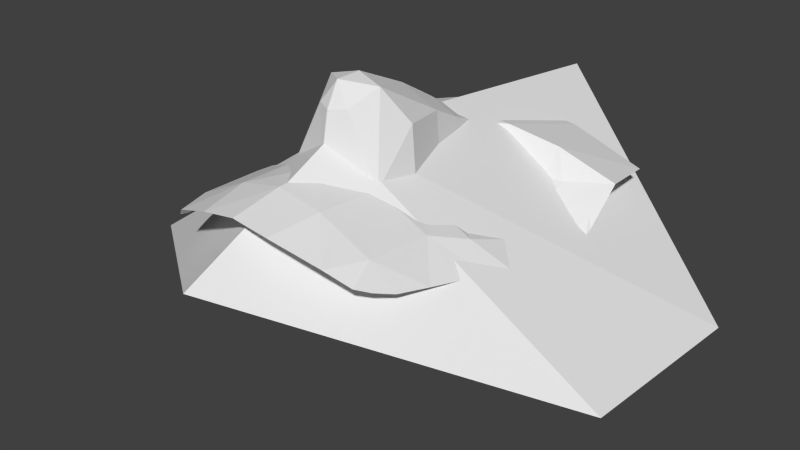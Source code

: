 # Source: head.blend  (saved by Blender 2.69.0; exported with 4.5.12 LTS)
import bpy
from mathutils import Matrix  # noqa: F401  (used for matrix-valued properties, if any)

bpy.ops.wm.read_factory_settings(use_empty=True)
scene = bpy.context.scene
scene.name = 'Scene'

# ---- collections
col_collection_1 = bpy.data.collections.new('Collection 1'); scene.collection.children.link(col_collection_1)

# ---- world
world_world = bpy.data.worlds.new('World'); scene.world = world_world
world_world.color = (0.05088, 0.05088, 0.05088)
world_world.use_sun_shadow = False
world_world.sun_shadow_jitter_overblur = 0.0
world_world.cycles.sampling_method = 'MANUAL'
world_world.cycles.sample_map_resolution = 256

# ---- meshes
me_head_002 = bpy.data.meshes.new('head.002')
me_head_002.from_pydata([(9.424e-05, 0.04932, 0.09989), (-0.005036, 0.05097, 0.09822), (-0.006878, 0.03883, 0.1014), (-0.02554, 0.007007, 0.08444), (-0.01621, 0.07883, 0.09653), (-0.03633, 0.07895, 0.08996), (-0.02428, 0.05828, 0.09571), (0.0, 0.05518, 0.09956), (0.0, 0.07843, 0.09829), (-0.01105, 0.05575, 0.09842), (9.425e-05, 0.003438, 0.1125), (-0.007042, 0.00927, 0.1118), (9.425e-05, 0.0008429, 0.09378), (-0.00787, 0.02947, 0.1044), (9.425e-05, 0.02545, 0.1096), (9.425e-05, 0.03733, 0.105), (-0.02437, -0.009757, 0.08257), (-0.009153, -0.02378, 0.08541), (9.105e-05, -0.02433, 0.0869), (-0.01414, 0.01674, 0.0894), (-0.01068, 0.03096, 0.0859), (-0.02067, -0.01979, 0.08159), (-0.01227, 0.005724, 0.0907), (-0.03225, 0.0267, 0.08138), (-0.03007, 0.01662, 0.08295), (-0.01183, 0.01569, 0.104), (-0.008914, 0.04649, 0.07921), (-0.03913, 0.06132, 0.0899), (-0.0165, 0.04014, 0.08148), (-0.01091, 0.0518, 0.08505), (-0.01986, 0.01716, 0.08686), (-0.003851, 0.002957, 0.1068), (-0.01121, -0.01101, 0.08892), (4.546e-05, -0.01167, 0.09124), (-0.01468, 0.0487, 0.08126), (-0.01828, 0.04493, 0.08147), (-0.0359, 0.03996, 0.07869), (-0.03275, 0.03693, 0.079), (-0.03631, 0.04815, 0.08063), (-0.01768, 0.05398, 0.08505), (-0.03671, 0.051, 0.08065), (-0.02935, 0.04113, 0.08056), (-0.02739, 0.05265, 0.08535), (-0.02745, 0.03776, 0.08095), (-0.02482, 0.05051, 0.08469), (-0.02781, 0.05618, 0.08832), (-0.03212, 0.05182, 0.08302), (-0.03138, 0.0453, 0.08171), (-0.0324, 0.04935, 0.08286), (-0.02309, 0.0558, 0.08807), (-0.02221, 0.04729, 0.08352), (9.425e-05, 0.001166, 0.106), (-0.03453, 0.05473, 0.08502), (-0.03757, 0.05374, 0.08293), (9.425e-05, 0.01027, 0.1137), (-0.01833, 0.04936, 0.08371), (-0.03903, 0.05044, 0.07841), (-0.03904, 0.05287, 0.08019), (-0.03901, 0.04293, 0.07798), (-0.03793, 0.02805, 0.077), (-0.03849, 0.0358, 0.07721), (-0.03903, 0.05126, 0.07909), (-0.03898, 0.03902, 0.07751), (-0.03902, 0.04541, 0.07829), (-0.03735, 0.02217, 0.07722), (-0.02767, -0.01209, 0.07712), (-0.03411, 0.00896, 0.07669), (-0.03566, 0.01573, 0.07693), (-0.02987, -0.007071, 0.07632), (-0.03208, 0.001096, 0.07649), (-0.02568, -0.01573, 0.07818)], [], [(0, 1, 2), (4, 5, 6), (7, 8, 9), (26, 34, 29), (8, 4, 9), (13, 14, 15), (1, 0, 7), (33, 12, 32), (19, 20, 30), (19, 3, 22), (1, 7, 9), (11, 13, 25), (39, 49, 42), (0, 2, 15), (16, 22, 3), (12, 51, 31), (25, 13, 20), (19, 25, 20), (13, 11, 14), (26, 20, 2), (25, 19, 22), (23, 24, 20), (20, 24, 30), (2, 13, 15), (9, 49, 39), (5, 27, 6), (6, 9, 4), (20, 13, 2), (35, 43, 28), (28, 20, 26), (11, 22, 31), (48, 47, 44), (34, 35, 28), (24, 3, 30), (3, 19, 30), (1, 9, 29), (10, 11, 31), (33, 32, 17, 18), (17, 32, 21), (12, 22, 32), (35, 34, 55), (47, 36, 41), (47, 48, 38), (43, 23, 28), (32, 22, 16), (34, 39, 55), (29, 9, 39), (41, 50, 47), (35, 50, 41), (48, 44, 42, 46), (22, 12, 31), (45, 27, 52), (37, 43, 41), (38, 48, 46, 40), (2, 1, 26), (43, 37, 23), (27, 45, 6), (46, 42, 45), (49, 6, 45), (6, 49, 9), (45, 42, 49), (42, 44, 50, 39), (1, 29, 26), (20, 28, 23), (52, 27, 53), (11, 10, 54), (25, 22, 11), (34, 29, 39), (28, 34, 26), (35, 41, 43), (36, 37, 41), (51, 10, 31), (46, 52, 53, 40), (46, 45, 52), (14, 11, 54), (50, 35, 55), (39, 50, 55), (32, 16, 21), (38, 40, 61, 56), (58, 36, 47), (62, 36, 58), (61, 40, 53, 57), (38, 56, 63), (60, 59, 37), (36, 62, 60, 37), (57, 53, 27), (37, 59, 23), (67, 66, 3), (65, 16, 68), (16, 3, 69, 68), (21, 16, 70), (64, 67, 24), (23, 59, 64), (69, 3, 66), (16, 65, 70), (24, 23, 64), (24, 67, 3), (63, 58, 47), (38, 63, 47), (50, 44, 47)])
me_head_002.use_remesh_preserve_volume = False
me_head_002.use_remesh_preserve_attributes = False
me_head_002.use_mirror_vertex_groups = False
me_head_002.update()
me_bounding_box = bpy.data.meshes.new('bounding-box')
me_bounding_box.from_pydata([(-0.06862, 0.0383, 0.0477), (-0.067, -0.01084, 0.0335), (0.0, -0.03083, 0.07579), (0.0, -0.06624, 0.04226), (0.0, 0.06658, 0.09815)], [], [(0, 1, 2), (1, 3, 2), (4, 0, 2)])
me_bounding_box.use_remesh_preserve_volume = False
me_bounding_box.use_remesh_preserve_attributes = False
me_bounding_box.use_mirror_vertex_groups = False
me_bounding_box.update()

# ---- objects
ob_head = bpy.data.objects.new('head', me_head_002)
ob_bounding_box = bpy.data.objects.new('bounding-box', me_bounding_box)
ob_left_eye_right = bpy.data.objects.new('left_eye_right', None)
ob_mouth_left = bpy.data.objects.new('mouth_left', None)
ob_right_eye_right = bpy.data.objects.new('right_eye_right', None)
ob_nose = bpy.data.objects.new('nose', None)

# ---- transforms, parenting, visibility, modifiers, constraints
ob_head.location = (0.0, -0.08253, -0.00541)
ob_head.rotation_euler = (-0.1665, -0.0, 0.0)
ob_head.scale = (2.036, 2.036, 2.036)
ob_head.lineart.crease_threshold = 0.0
_m = ob_head.modifiers.new('Mirror', 'MIRROR')
_m.merge_threshold = 0.0
ob_bounding_box.location = (0.0, -0.03119, 0.0292)
ob_bounding_box.rotation_euler = (-0.3324, -0.0, 0.0)
ob_bounding_box.scale = (2.036, 2.036, 2.036)
ob_bounding_box.hide_viewport = True
ob_bounding_box.lineart.crease_threshold = 0.0
_m = ob_bounding_box.modifiers.new('Mirror', 'MIRROR')
_m.merge_threshold = 0.0
ob_left_eye_right.location = (-0.03387, 0.03985, 0.1417)
ob_left_eye_right.rotation_euler = (-0.1665, -0.0, 0.0)
ob_left_eye_right.scale = (2.036, 2.036, 2.036)
ob_left_eye_right.empty_display_type = 'SPHERE'
ob_left_eye_right.empty_display_size = 0.002
ob_left_eye_right.empty_image_offset = (0.0, 0.0)
ob_left_eye_right.lineart.crease_threshold = 0.0
ob_mouth_left.location = (-0.04878, -0.08904, 0.1604)
ob_mouth_left.rotation_euler = (-0.3324, -0.0, 0.0)
ob_mouth_left.scale = (2.036, 2.036, 2.036)
ob_mouth_left.empty_display_type = 'SPHERE'
ob_mouth_left.empty_display_size = 0.002
ob_mouth_left.empty_image_offset = (0.0, 0.0)
ob_mouth_left.lineart.crease_threshold = 0.0
ob_right_eye_right.location = (-0.08307, 0.04124, 0.1327)
ob_right_eye_right.rotation_euler = (-0.3324, -0.0, 0.0)
ob_right_eye_right.scale = (2.036, 2.036, 2.036)
ob_right_eye_right.empty_display_type = 'SPHERE'
ob_right_eye_right.empty_display_size = 0.002
ob_right_eye_right.empty_image_offset = (0.0, 0.0)
ob_right_eye_right.lineart.crease_threshold = 0.0
ob_nose.location = (6.915e-10, -0.03932, 0.2143)
ob_nose.rotation_euler = (-0.3324, -0.0, 0.0)
ob_nose.scale = (2.036, 2.036, 2.036)
ob_nose.empty_display_type = 'SPHERE'
ob_nose.empty_display_size = 0.002
ob_nose.empty_image_offset = (0.0, 0.0)
ob_nose.lineart.crease_threshold = 0.0

# ---- collection membership
col_collection_1.objects.link(ob_head)
col_collection_1.objects.link(ob_bounding_box)
col_collection_1.objects.link(ob_left_eye_right)
col_collection_1.objects.link(ob_mouth_left)
col_collection_1.objects.link(ob_right_eye_right)
col_collection_1.objects.link(ob_nose)

# ---- scene / render settings (as saved in the file)
scene.frame_start = 1; scene.frame_end = 250; scene.frame_set(2)
scene.render.engine = 'BLENDER_EEVEE_NEXT'
scene.render.image_settings.color_mode = 'RGB'
scene.render.image_settings.compression = 90
scene.render.resolution_percentage = 50
scene.render.dither_intensity = 0.0
scene.render.bake_margin = 2
scene.render.bake_bias = 0.0
scene.cycles.use_denoising = False
scene.cycles.samples = 10
scene.cycles.sampling_pattern = 'TABULATED_SOBOL'
scene.cycles.light_sampling_threshold = 0.0
scene.cycles.use_adaptive_sampling = False
scene.cycles.use_light_tree = False
scene.cycles.blur_glossy = 0.0
scene.cycles.volume_bounces = 1
scene.cycles.pixel_filter_type = 'GAUSSIAN'
scene.cycles.sample_clamp_indirect = 0.0
scene.view_settings.view_transform = 'Standard'
bpy.context.view_layer.update()

# ---- added for rendering (the .blend has no active camera and no usable light): camera, sun
cam_auto = bpy.data.cameras.new('AutoCamera')
cam_auto.lens = 50.0
cam_auto.sensor_width = 36.0
cam_auto.clip_end = 1000.0
ob_auto_camera = bpy.data.objects.new('AutoCamera', cam_auto)
scene.collection.objects.link(ob_auto_camera)
ob_auto_camera.location = (0.310788, -0.368569, 0.380915)
ob_auto_camera.rotation_euler = (1.09748, -7.21219e-08, 0.694738)
scene.camera = ob_auto_camera
light_auto_sun = bpy.data.lights.new('AutoSun', 'SUN')
light_auto_sun.energy = 3.0
light_auto_sun.angle = 0.0523599
ob_auto_sun = bpy.data.objects.new('AutoSun', light_auto_sun)
scene.collection.objects.link(ob_auto_sun)
ob_auto_sun.rotation_euler = (0.872665, 0.174533, 0.523599)
bpy.context.view_layer.update()
